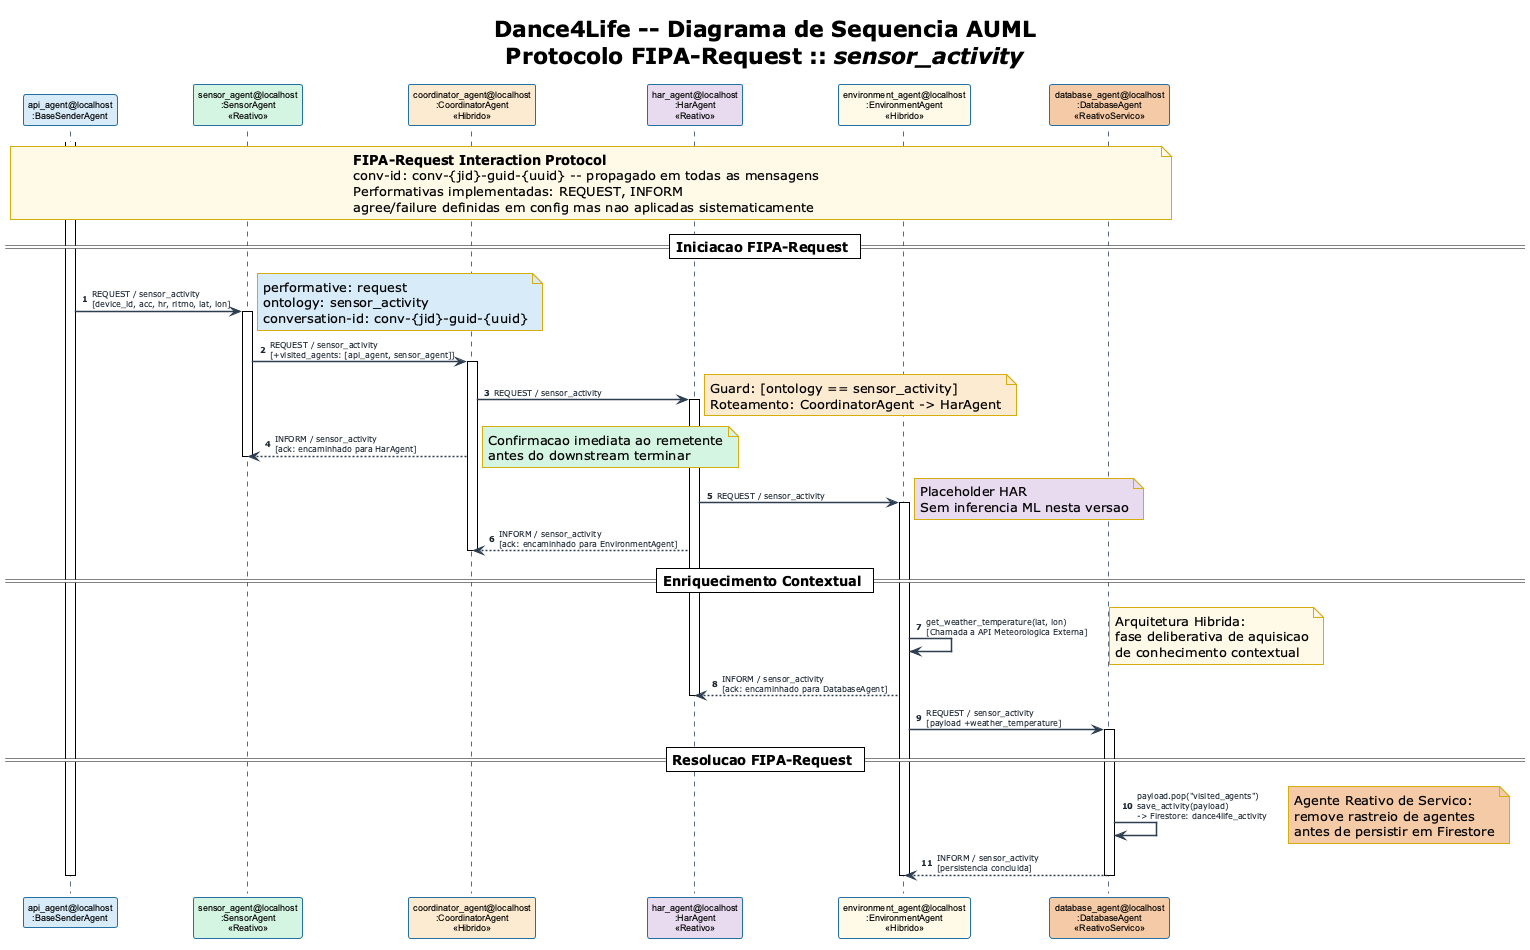

The diagram above was rendered by PlantUML. Its source (embedded in the PNG):
@startuml Dance4Life_Seq_SA
' ================================================================
' Dance4Life -- Diagrama de Sequencia AUML
' Padrao  : AUML (Odell, Parunak & Bauer, 2001)
' Protocolo : FIPA-Request (FIPA SC00026H)
' Ontologia : sensor_activity
'
' Ordem real das mensagens (verificada no codigo-fonte):
'   1. API --> SA      REQUEST (send_message em server.py)
'   2. SA  --> CA      REQUEST (forward_message em sensor_agent.py)
'   3. CA  --> HA      REQUEST (forward_message em coordinator_agent.py)
'   4. CA  --> SA      INFORM  [ack imediato apos forward para HA]
'   5. HA  --> EA      REQUEST (forward_message em har_agent.py)
'   6. HA  --> CA      INFORM  [ack imediato apos forward para EA]
'   7. EA  --> EA      get_weather_temperature() [chamada interna]
'   8. EA  --> DB      REQUEST [+weather_temperature]
'   9. EA  --> HA      INFORM  [ack imediato apos forward para DB]
'  10. DB  --> DB      save_activity() -> Firestore
'  11. DB  --> EA      INFORM  [persistencia concluida]
' ================================================================
!theme plain
skinparam sequenceArrowThickness 1.5
skinparam sequenceArrowColor #2C3E50
skinparam sequenceArrowFontSize 8
skinparam sequenceArrowFontColor #1B2631
skinparam sequenceLifeLineBorderColor #5D6D7E
skinparam sequenceGroupBodyBackgroundColor #FDFEFE
skinparam sequenceGroupBorderColor #5D6D7E
skinparam sequenceGroupFontStyle bold
skinparam NoteBackgroundColor #FEF9E7
skinparam NoteBorderColor #D4AC0D
skinparam ParticipantBackgroundColor #D6EAF8
skinparam ParticipantBorderColor #2471A3
skinparam ParticipantFontSize 9
skinparam ParticipantFontName Arial

title <b>Dance4Life -- Diagrama de Sequencia AUML</b>\nProtocolo FIPA-Request :: <i>sensor_activity</i>

autonumber

participant "api_agent@localhost\n:BaseSenderAgent" as API #D6EAF8
participant "sensor_agent@localhost\n:SensorAgent\n<<Reativo>>" as SA #D5F5E3
participant "coordinator_agent@localhost\n:CoordinatorAgent\n<<Hibrido>>" as CA #FDEBD0
participant "har_agent@localhost\n:HarAgent\n<<Reativo>>" as HA #E8DAEF
participant "environment_agent@localhost\n:EnvironmentAgent\n<<Hibrido>>" as EA #FEF9E7
participant "database_agent@localhost\n:DatabaseAgent\n<<ReativoServico>>" as DB #F5CBA7

note over API, DB #FEF9E7
  <b>FIPA-Request Interaction Protocol</b>
  conv-id: conv-{jid}-guid-{uuid} -- propagado em todas as mensagens
  Performativas implementadas: REQUEST, INFORM
  agree/failure definidas em config mas nao aplicadas sistematicamente
end note

== Iniciacao FIPA-Request ==

activate API
API -> SA : REQUEST / sensor_activity\n[device_id, acc, hr, ritmo, lat, lon]
note right #D6EAF8
  performative: request
  ontology: sensor_activity
  conversation-id: conv-{jid}-guid-{uuid}
end note
activate SA

SA -> CA : REQUEST / sensor_activity\n[+visited_agents: [api_agent, sensor_agent]]
activate CA

CA -> HA : REQUEST / sensor_activity
note right #FDEBD0
  Guard: [ontology == sensor_activity]
  Roteamento: CoordinatorAgent -> HarAgent
end note
activate HA

CA --> SA : INFORM / sensor_activity\n[ack: encaminhado para HarAgent]
note right #D5F5E3
  Confirmacao imediata ao remetente
  antes do downstream terminar
end note
deactivate SA

HA -> EA : REQUEST / sensor_activity
note right #E8DAEF
  Placeholder HAR
  Sem inferencia ML nesta versao
end note
activate EA

HA --> CA : INFORM / sensor_activity\n[ack: encaminhado para EnvironmentAgent]
deactivate CA

== Enriquecimento Contextual ==

EA -> EA : get_weather_temperature(lat, lon)\n[Chamada a API Meteorologica Externa]
note right #FEF9E7
  Arquitetura Hibrida:
  fase deliberativa de aquisicao
  de conhecimento contextual
end note

EA --> HA : INFORM / sensor_activity\n[ack: encaminhado para DatabaseAgent]
deactivate HA

EA -> DB : REQUEST / sensor_activity\n[payload +weather_temperature]
activate DB

== Resolucao FIPA-Request ==

DB -> DB : payload.pop("visited_agents")\nsave_activity(payload)\n-> Firestore: dance4life_activity
note right #F5CBA7
  Agente Reativo de Servico:
  remove rastreio de agentes
  antes de persistir em Firestore
end note

DB --> EA : INFORM / sensor_activity\n[persistencia concluida]
deactivate DB
deactivate EA
deactivate API

@enduml